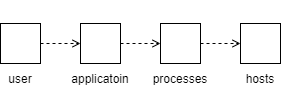

The diagram above was exported from draw.io. Its source (the exported page's mxGraphModel, read from the mxfile embedded in the PNG):
<mxGraphModel dx="954" dy="600" grid="1" gridSize="10" guides="1" tooltips="1" connect="1" arrows="1" fold="1" page="1" pageScale="1" pageWidth="827" pageHeight="1169" math="0" shadow="0">
  <root>
    <mxCell id="0" />
    <mxCell id="1" parent="0" />
    <mxCell id="wFtXMStxInyTJkeeVUtt-5" style="edgeStyle=orthogonalEdgeStyle;rounded=0;orthogonalLoop=1;jettySize=auto;html=1;exitX=1;exitY=0.5;exitDx=0;exitDy=0;entryX=0;entryY=0.5;entryDx=0;entryDy=0;endArrow=open;endFill=0;dashed=1;" parent="1" source="wFtXMStxInyTJkeeVUtt-1" target="wFtXMStxInyTJkeeVUtt-4" edge="1">
      <mxGeometry relative="1" as="geometry" />
    </mxCell>
    <mxCell id="wFtXMStxInyTJkeeVUtt-1" value="&lt;div&gt;&lt;br&gt;&lt;/div&gt;&lt;div&gt;&lt;br&gt;&lt;/div&gt;&lt;div&gt;&lt;br&gt;&lt;/div&gt;&lt;div&gt;&lt;br&gt;&lt;/div&gt;&lt;div&gt;&lt;br&gt;&lt;/div&gt;&lt;div&gt;user&lt;/div&gt;" style="whiteSpace=wrap;html=1;aspect=fixed;" parent="1" vertex="1">
      <mxGeometry x="280" y="240" width="40" height="40" as="geometry" />
    </mxCell>
    <mxCell id="wFtXMStxInyTJkeeVUtt-10" style="edgeStyle=orthogonalEdgeStyle;rounded=0;orthogonalLoop=1;jettySize=auto;html=1;exitX=1;exitY=0.5;exitDx=0;exitDy=0;dashed=1;endArrow=open;endFill=0;" parent="1" source="wFtXMStxInyTJkeeVUtt-3" target="wFtXMStxInyTJkeeVUtt-9" edge="1">
      <mxGeometry relative="1" as="geometry" />
    </mxCell>
    <mxCell id="wFtXMStxInyTJkeeVUtt-3" value="&lt;div&gt;&lt;br&gt;&lt;/div&gt;&lt;div&gt;&lt;br&gt;&lt;/div&gt;&lt;div&gt;&lt;br&gt;&lt;/div&gt;&lt;div&gt;&lt;br&gt;&lt;/div&gt;&lt;div&gt;&lt;br&gt;&lt;/div&gt;&lt;div&gt;processes&lt;/div&gt;" style="whiteSpace=wrap;html=1;aspect=fixed;" parent="1" vertex="1">
      <mxGeometry x="440" y="240" width="40" height="40" as="geometry" />
    </mxCell>
    <mxCell id="wFtXMStxInyTJkeeVUtt-6" style="edgeStyle=orthogonalEdgeStyle;rounded=0;orthogonalLoop=1;jettySize=auto;html=1;exitX=1;exitY=0.5;exitDx=0;exitDy=0;entryX=0;entryY=0.5;entryDx=0;entryDy=0;endArrow=open;endFill=0;dashed=1;" parent="1" source="wFtXMStxInyTJkeeVUtt-4" target="wFtXMStxInyTJkeeVUtt-3" edge="1">
      <mxGeometry relative="1" as="geometry" />
    </mxCell>
    <mxCell id="wFtXMStxInyTJkeeVUtt-4" value="&lt;div&gt;&lt;br&gt;&lt;/div&gt;&lt;div&gt;&lt;br&gt;&lt;/div&gt;&lt;div&gt;&lt;br&gt;&lt;/div&gt;&lt;div&gt;&lt;br&gt;&lt;/div&gt;&lt;div&gt;&lt;br&gt;&lt;/div&gt;&lt;div&gt;applicatoin&lt;/div&gt;" style="whiteSpace=wrap;html=1;aspect=fixed;" parent="1" vertex="1">
      <mxGeometry x="360" y="240" width="40" height="40" as="geometry" />
    </mxCell>
    <mxCell id="wFtXMStxInyTJkeeVUtt-9" value="&lt;div&gt;&lt;br&gt;&lt;/div&gt;&lt;div&gt;&lt;br&gt;&lt;/div&gt;&lt;div&gt;&lt;br&gt;&lt;/div&gt;&lt;div&gt;&lt;br&gt;&lt;/div&gt;&lt;div&gt;&lt;br&gt;&lt;/div&gt;&lt;div&gt;hosts&lt;/div&gt;" style="whiteSpace=wrap;html=1;aspect=fixed;" parent="1" vertex="1">
      <mxGeometry x="520" y="240" width="40" height="40" as="geometry" />
    </mxCell>
  </root>
</mxGraphModel>